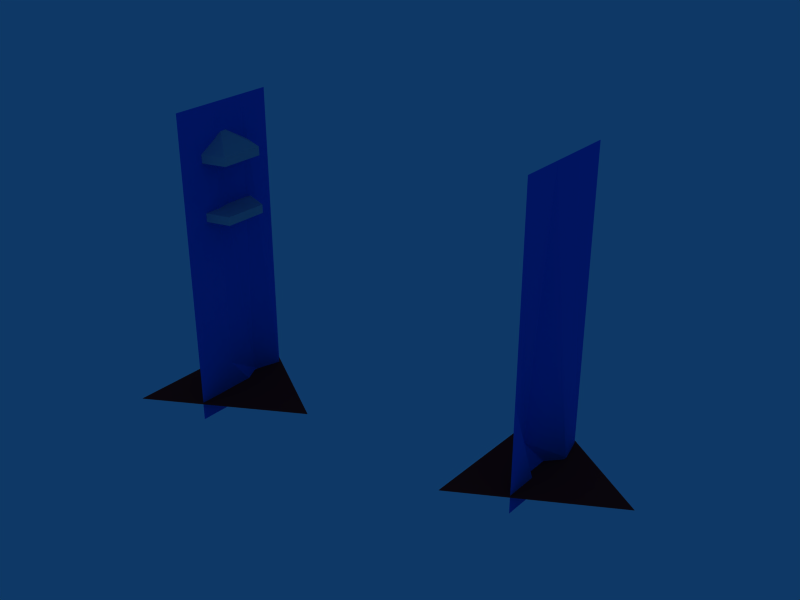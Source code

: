 # Source: LavaGapWallMesh.blend  (saved by Blender 2.57.1; exported with 4.5.12 LTS)
import bpy
from mathutils import Matrix  # noqa: F401  (used for matrix-valued properties, if any)

bpy.ops.wm.read_factory_settings(use_empty=True)
scene = bpy.context.scene
scene.name = 'Scene'

# ---- collections
col_collection_1 = bpy.data.collections.new('Collection 1'); scene.collection.children.link(col_collection_1)

# ---- materials (node trees are filled in below, after node groups)
mat_wall = bpy.data.materials.new('Wall')
mat_wall.alpha_threshold = 0.0
mat_wall.diffuse_color = (0.03804, 0.3608, 0.9253, 1.0)
mat_wall.roughness = 0.5
mat_wall.line_color = (0.0, 0.0, 0.0, 1.0)
mat_glow = bpy.data.materials.new('Glow')
mat_glow.alpha_threshold = 0.0
mat_glow.diffuse_color = (0.7773, 0.1185, 0.1185, 1.0)
mat_glow.roughness = 0.5
mat_glow.line_color = (0.0, 0.0, 0.0, 1.0)
mat_cage = bpy.data.materials.new('Cage')
mat_cage.alpha_threshold = 0.0
mat_cage.roughness = 0.5
mat_cage.line_color = (0.0, 0.0, 0.0, 1.0)

# ---- material node trees

# ---- world
world_world = bpy.data.worlds.new('World'); scene.world = world_world
world_world.color = (0.05656, 0.2208, 0.4)
world_world.use_sun_shadow = False
world_world.sun_shadow_jitter_overblur = 0.0
world_world.cycles.sampling_method = 'MANUAL'
world_world.cycles.sample_map_resolution = 256

# ---- meshes
me_hexcell_001 = bpy.data.meshes.new('HexCell.001')
me_hexcell_001.from_pydata([(1.752, -0.01036, -2.819), (0.3635, -0.8173, -2.819), (0.3635, 0.8268, -2.819), (0.866, -0.5, 0.0), (0.866, -0.5, -3.0), (0.866, 0.5, 0.0), (0.866, 0.5, -3.0), (0.866, -0.1064, 0.0), (0.866, -0.1064, -3.0), (0.866, 0.2297, 0.0), (0.866, 0.2297, -3.0), (0.866, 0.5, -2.789), (0.866, -0.5, -1.928), (0.8599, -0.1064, -2.562), (0.7836, 0.2297, -2.789), (0.7191, 0.322, -1.048), (1.092, 0.1935, -1.048), (1.085, -0.2011, -1.048), (0.7079, -0.3164, -1.048), (0.4816, 0.006803, -1.048), (0.7191, 0.322, -0.9666), (1.092, 0.1935, -0.9666), (1.085, -0.2011, -0.9666), (0.7079, -0.3164, -0.9666), (0.4816, 0.006803, -0.9666), (0.8172, 0.0009439, -0.9666), (0.8172, 0.0009439, -0.2478), (0.4816, 0.006803, -0.4207), (0.7079, -0.3164, -0.4207), (1.085, -0.2011, -0.4207), (1.092, 0.1935, -0.4207), (0.7191, 0.322, -0.4207), (0.4816, 0.006803, -0.502), (0.7079, -0.3164, -0.502), (1.085, -0.2011, -0.502), (1.092, 0.1935, -0.502), (0.7191, 0.322, -0.502), (0.5536, 0.06722, -0.9739), (0.571, -0.01541, -0.9739), (0.4907, 0.01081, -0.9739), (0.5033, 0.05186, -0.8764), (0.5208, -0.03077, -0.8764), (0.4405, -0.004553, -0.8764), (0.6674, -0.3094, -0.8764), (0.7389, -0.2645, -0.8764), (0.6643, -0.225, -0.8764), (0.7063, -0.2975, -0.9739), (0.7779, -0.2526, -0.9739), (0.7032, -0.2131, -0.9739), (0.7234, 0.3125, -0.9739), (0.7804, 0.2502, -0.9739), (0.6979, 0.232, -0.9739), (0.7054, 0.3716, -0.8764), (0.7623, 0.3092, -0.8764), (0.6799, 0.2911, -0.8764), (0.6477, 0.2433, -0.6943), (0.7302, 0.2615, -0.6943), (0.6732, 0.3238, -0.6943), (0.7234, 0.3125, -0.4422), (0.7804, 0.2502, -0.4422), (0.6979, 0.232, -0.4422), (0.4907, 0.01081, -0.8764), (0.5011, -0.02325, -0.5473), (0.5814, -0.04947, -0.5473), (0.5648, 0.03342, -0.5473), (0.5536, 0.06722, -0.4305), (0.571, -0.01541, -0.4305), (0.4907, 0.01081, -0.4305), (0.6884, -0.2663, -0.6778), (0.7631, -0.3058, -0.6778), (0.6916, -0.3507, -0.6778), (0.7063, -0.2975, -0.4654), (0.7779, -0.2526, -0.4654), (0.7032, -0.2131, -0.4654)], [(42, 61)], [(0, 2, 1), (3, 7, 13, 12), (12, 13, 8, 4), (9, 5, 11, 14), (14, 11, 6, 10), (7, 9, 14, 13), (13, 14, 10, 8), (25, 21, 20), (25, 22, 21), (25, 23, 22), (25, 24, 23), (25, 20, 24), (15, 20, 21, 16), (16, 21, 22, 17), (17, 22, 23, 18), (18, 23, 24, 19), (20, 15, 19, 24), (31, 36, 32, 27), (33, 28, 27, 32), (34, 29, 28, 33), (35, 30, 29, 34), (36, 31, 30, 35), (26, 31, 27), (26, 27, 28), (26, 28, 29), (26, 29, 30), (26, 30, 31), (37, 40, 41, 38), (38, 41, 42, 39), (39, 42, 40, 37), (46, 43, 45, 48), (47, 44, 43, 46), (48, 45, 44, 47), (49, 52, 53, 50), (50, 53, 54, 51), (51, 54, 52, 49), (52, 54, 55, 57), (54, 53, 56, 55), (53, 52, 57, 56), (56, 57, 58, 59), (55, 56, 59, 60), (57, 55, 60, 58), (40, 42, 62, 64), (42, 41, 63, 62), (41, 40, 64, 63), (63, 64, 65, 66), (62, 63, 66, 67), (64, 62, 67, 65), (44, 45, 68, 69), (43, 44, 69, 70), (45, 43, 70, 68), (68, 70, 71, 73), (70, 69, 72, 71), (69, 68, 73, 72)])
me_hexcell_001.polygons.foreach_set('use_smooth', [1, 0, 0, 0, 0, 0, 0, 0, 0, 0, 0, 0, 0, 0, 0, 0, 0, 0, 0, 0, 0, 0, 0, 0, 0, 0, 0, 0, 0, 0, 0, 0, 0, 0, 0, 0, 0, 0, 0, 0, 0, 0, 0, 0, 0, 0, 0, 0, 0, 0, 0, 0, 0, 0])
me_hexcell_001.polygons.foreach_set('material_index', [1, 0, 0, 0, 0, 0, 0, 2, 2, 2, 2, 2, 2, 2, 2, 2, 2, 2, 2, 2, 2, 2, 2, 2, 2, 2, 2, 2, 2, 2, 2, 2, 2, 2, 2, 2, 2, 2, 2, 2, 2, 2, 2, 2, 2, 2, 2, 2, 2, 2, 2, 2, 2, 2])
_uv = me_hexcell_001.uv_layers.new(name='UVTex')
_uv.uv.foreach_set('vector', [0.4226, 0.5076, 0.433, 1.0, 4.093e-08, 0.75, 1.023e-07, 0.9951, 0.06727, 0.9959, 0.08317, 0.4685, 0.005062, 0.5836, 0.005062, 0.5836, 0.08317, 0.4685, 0.08411, 0.004515, 0.0, 0.005891, 0.1376, 0.9963, 0.2318, 1.0, 0.2361, 0.2797, 0.1598, 0.2761, 0.1598, 0.2761, 0.2361, 0.2797, 0.228, 0.0, 0.1629, 0.001874, 0.06727, 0.9959, 0.1376, 0.9963, 0.1598, 0.2761, 0.08317, 0.4685, 0.08317, 0.4685, 0.1598, 0.2761, 0.1629, 0.001874, 0.08411, 0.004515, 0.2546, 0.7485, 0.4268, 0.8736, 0.1888, 0.951, 0.2546, 0.7485, 0.4268, 0.6234, 0.4268, 0.8736, 0.2546, 0.7485, 0.1888, 0.546, 0.4268, 0.6234, 0.2546, 0.7485, 0.04171, 0.7485, 0.1888, 0.546, 0.2546, 0.7485, 0.1888, 0.951, 0.04171, 0.7485, 0.2047, 1.0, 0.1888, 0.951, 0.4268, 0.8736, 0.4428, 0.9227, 0.4784, 0.8736, 0.4268, 0.8736, 0.4268, 0.6234, 0.4784, 0.6234, 0.4428, 0.5743, 0.4268, 0.6234, 0.1888, 0.546, 0.2047, 0.497, 0.1471, 0.5157, 0.1888, 0.546, 0.04171, 0.7485, 4.837e-07, 0.7182, 0.1888, 0.951, 0.1471, 0.9813, 0.0, 0.7788, 0.04171, 0.7485, 0.2613, 0.4537, 0.2298, 0.497, 0.01946, 0.3442, 0.05095, 0.3008, 0.08034, 0.03701, 0.1313, 0.05357, 0.05095, 0.3008, 0.0, 0.2843, 0.3913, 4.207e-08, 0.3913, 0.05357, 0.1313, 0.05357, 0.1313, 0.0, 0.5226, 0.2843, 0.4716, 0.3008, 0.3913, 0.05357, 0.4422, 0.03701, 0.2928, 0.497, 0.2613, 0.4537, 0.4716, 0.3008, 0.5031, 0.3442, 0.2613, 0.2325, 0.2613, 0.4537, 0.05095, 0.3008, 0.2613, 0.2325, 0.05095, 0.3008, 0.1313, 0.05357, 0.2613, 0.2325, 0.1313, 0.05357, 0.3913, 0.05357, 0.2613, 0.2325, 0.3913, 0.05357, 0.4716, 0.3008, 0.2613, 0.2325, 0.4716, 0.3008, 0.2613, 0.4537, 0.6428, 0.3753, 0.647, 0.4545, 0.5836, 0.4548, 0.5903, 0.3774, 0.5903, 0.3774, 0.5836, 0.4548, 0.5226, 0.4562, 0.5411, 0.3895, 0.6929, 0.3929, 0.708, 0.4635, 0.647, 0.4545, 0.6428, 0.3753, 0.884, 0.3951, 0.8822, 0.4616, 0.8325, 0.4525, 0.8301, 0.3898, 0.7819, 0.3753, 0.7765, 0.4479, 0.7178, 0.4517, 0.7328, 0.3876, 0.8301, 0.3898, 0.8325, 0.4525, 0.7765, 0.4479, 0.7819, 0.3753, 0.7163, 0.02743, 0.7245, 0.1016, 0.6672, 0.08324, 0.67, 0.002276, 0.67, 0.002276, 0.6672, 0.08324, 0.6034, 0.08042, 0.6178, 0.0, 0.6178, 0.0, 0.6034, 0.08042, 0.542, 0.07554, 0.5701, 0.009911, 0.542, 0.07554, 0.6034, 0.08042, 0.5911, 0.213, 0.5435, 0.2021, 0.6034, 0.08042, 0.6672, 0.08324, 0.6414, 0.2182, 0.5911, 0.213, 0.6672, 0.08324, 0.7245, 0.1016, 0.6944, 0.2224, 0.6414, 0.2182, 0.6414, 0.2182, 0.6944, 0.2224, 0.6664, 0.3753, 0.6182, 0.3753, 0.5911, 0.213, 0.6414, 0.2182, 0.6182, 0.3753, 0.5726, 0.3601, 0.5435, 0.2021, 0.5911, 0.213, 0.5726, 0.3601, 0.5226, 0.3541, 0.647, 0.4545, 0.708, 0.4635, 0.6893, 0.6959, 0.6325, 0.6986, 0.5226, 0.4562, 0.5836, 0.4548, 0.5799, 0.6909, 0.5278, 0.6903, 0.5836, 0.4548, 0.647, 0.4545, 0.6325, 0.6986, 0.5799, 0.6909, 0.5799, 0.6909, 0.6325, 0.6986, 0.631, 0.7811, 0.5782, 0.7652, 0.5278, 0.6903, 0.5799, 0.6909, 0.5782, 0.7652, 0.5226, 0.771, 0.6325, 0.6986, 0.6893, 0.6959, 0.6854, 0.7764, 0.631, 0.7811, 0.7765, 0.4479, 0.8325, 0.4525, 0.8241, 0.5945, 0.7651, 0.5953, 0.7178, 0.4517, 0.7765, 0.4479, 0.7651, 0.5953, 0.708, 0.5879, 0.8325, 0.4525, 0.8822, 0.4616, 0.884, 0.597, 0.8241, 0.5945, 0.8241, 0.5945, 0.884, 0.597, 0.8639, 0.7398, 0.8132, 0.7471, 0.708, 0.5879, 0.7651, 0.5953, 0.7624, 0.742, 0.708, 0.7312, 0.7651, 0.5953, 0.8241, 0.5945, 0.8132, 0.7471, 0.7624, 0.742])
me_hexcell_001.materials.append(mat_wall)
me_hexcell_001.materials.append(mat_glow)
me_hexcell_001.materials.append(mat_cage)
me_hexcell_001.use_remesh_preserve_volume = False
me_hexcell_001.use_remesh_preserve_attributes = False
me_hexcell_001.use_mirror_vertex_groups = False
me_hexcell_001.use_paint_bone_selection = False
me_hexcell_001.use_paint_mask = True
me_hexcell_001.update()
me_hexcell = bpy.data.meshes.new('HexCell')
me_hexcell.from_pydata([(1.752, -0.01036, -2.819), (0.3635, -0.8173, -2.819), (0.3635, 0.8268, -2.819), (0.866, -0.5, 0.0), (0.866, -0.5, -3.0), (0.866, 0.5, 0.0), (0.866, 0.5, -3.0), (0.866, -0.1064, 0.0), (0.866, -0.1064, -3.0), (0.866, 0.2297, 0.0), (0.866, 0.2297, -3.0), (0.866, 0.5, -2.789), (0.866, -0.5, -1.928), (0.7172, -0.1064, -2.562), (0.941, 0.2297, -2.789)], [], [(0, 2, 1), (3, 7, 13, 12), (12, 13, 8, 4), (9, 5, 11, 14), (14, 11, 6, 10), (7, 9, 14, 13), (13, 14, 10, 8)])
me_hexcell.polygons.foreach_set('use_smooth', [1, 0, 0, 0, 0, 0, 0])
me_hexcell.polygons.foreach_set('material_index', [1, 0, 0, 0, 0, 0, 0])
_uv = me_hexcell.uv_layers.new(name='UVTex')
_uv.uv.foreach_set('vector', [0.4226, 0.5076, 0.433, 1.0, 4.093e-08, 0.75, 1.023e-07, 0.9951, 0.06727, 0.9959, 0.08317, 0.4685, 0.005062, 0.5836, 0.005062, 0.5836, 0.08317, 0.4685, 0.08411, 0.004515, 0.0, 0.005891, 0.1376, 0.9963, 0.2318, 1.0, 0.2361, 0.2797, 0.1598, 0.2761, 0.1598, 0.2761, 0.2361, 0.2797, 0.228, 0.0, 0.1629, 0.001874, 0.06727, 0.9959, 0.1376, 0.9963, 0.1598, 0.2761, 0.08317, 0.4685, 0.08317, 0.4685, 0.1598, 0.2761, 0.1629, 0.001874, 0.08411, 0.004515])
me_hexcell.materials.append(mat_wall)
me_hexcell.materials.append(mat_glow)
me_hexcell.use_remesh_preserve_volume = False
me_hexcell.use_remesh_preserve_attributes = False
me_hexcell.use_mirror_vertex_groups = False
me_hexcell.update()

# ---- objects
ob_hexcell_001 = bpy.data.objects.new('HexCell.001', me_hexcell_001)
ob_hexcell = bpy.data.objects.new('HexCell', me_hexcell)

# ---- transforms, parenting, visibility, modifiers, constraints
ob_hexcell_001.location = (-3.036, -0.6695, 0.0)
ob_hexcell_001.lineart.crease_threshold = 0.0
ob_hexcell.location = (0.0, 0.0, 0.0)
ob_hexcell.lineart.crease_threshold = 0.0

# ---- collection membership
col_collection_1.objects.link(ob_hexcell_001)
col_collection_1.objects.link(ob_hexcell)

# ---- scene / render settings (as saved in the file)
scene.frame_start = 1; scene.frame_end = 250; scene.frame_set(1)
scene.render.engine = 'BLENDER_EEVEE_NEXT'
scene.render.image_settings.file_format = 'JPEG'
scene.render.image_settings.color_mode = 'RGB'
scene.render.image_settings.compression = 90
scene.render.resolution_x = 800
scene.render.resolution_y = 600
scene.render.pixel_aspect_x = 100.0
scene.render.pixel_aspect_y = 100.0
scene.render.fps = 25
scene.render.dither_intensity = 0.0
scene.render.use_compositing = False
scene.render.use_sequencer = False
scene.render.bake_margin = 2
scene.render.bake_bias = 0.0
scene.render.use_stamp_time = False
scene.render.use_stamp_date = False
scene.render.use_stamp_frame = False
scene.render.use_stamp_camera = False
scene.render.use_stamp_scene = False
scene.render.use_stamp_filename = False
scene.render.use_stamp_render_time = False
scene.render.stamp_font_size = 0
scene.cycles.use_denoising = False
scene.cycles.samples = 10
scene.cycles.sampling_pattern = 'TABULATED_SOBOL'
scene.cycles.light_sampling_threshold = 0.0
scene.cycles.use_adaptive_sampling = False
scene.cycles.use_light_tree = False
scene.cycles.blur_glossy = 0.0
scene.cycles.volume_bounces = 1
scene.cycles.pixel_filter_type = 'GAUSSIAN'
scene.cycles.sample_clamp_indirect = 0.0
scene.view_settings.view_transform = 'Raw'
bpy.context.view_layer.update()

# ---- added for rendering (the .blend has no active camera): camera
cam_auto = bpy.data.cameras.new('AutoCamera')
cam_auto.lens = 50.0
cam_auto.sensor_width = 36.0
cam_auto.clip_end = 1000.0
ob_auto_camera = bpy.data.objects.new('AutoCamera', cam_auto)
scene.collection.objects.link(ob_auto_camera)
ob_auto_camera.location = (4.9287, -6.79686, 2.81122)
ob_auto_camera.rotation_euler = (1.09748, -7.21219e-08, 0.694738)
scene.camera = ob_auto_camera
bpy.context.view_layer.update()
